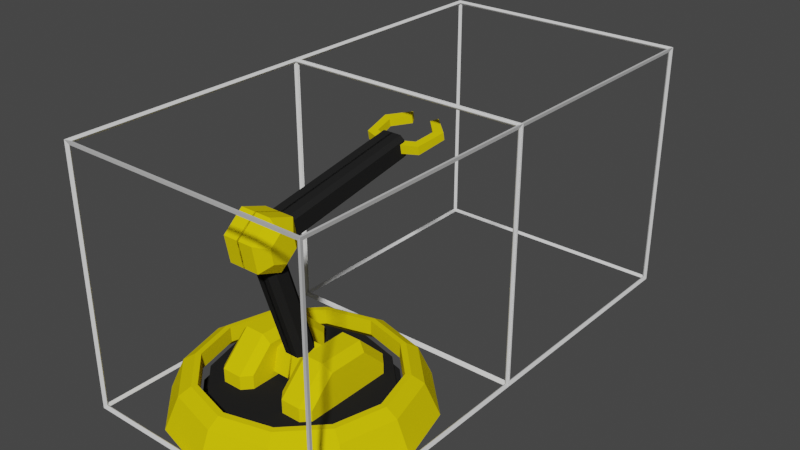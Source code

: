 # Source: Inserter.blend  (saved by Blender 3.2.14; exported with 4.5.12 LTS)
import bpy
from mathutils import Matrix  # noqa: F401  (used for matrix-valued properties, if any)

bpy.ops.wm.read_factory_settings(use_empty=True)
scene = bpy.context.scene
scene.name = 'Scene.001'

# ---- collections
col_collection_001 = bpy.data.collections.new('Collection.001'); scene.collection.children.link(col_collection_001)
col_other_001 = bpy.data.collections.new('Other.001'); scene.collection.children.link(col_other_001)

# ---- materials (node trees are filled in below, after node groups)
mat_primary = bpy.data.materials.new('Primary')
mat_primary.use_transparent_shadow = False
mat_primary.diffuse_color = (0.8, 0.6402, 0.003172, 1.0)
mat_secondary = bpy.data.materials.new('Secondary')
mat_secondary.use_transparent_shadow = False
mat_secondary.diffuse_color = (0.01739, 0.01739, 0.01739, 1.0)

# ---- material node trees

# ---- world
world_world_001 = bpy.data.worlds.new('World.001'); scene.world = world_world_001
world_world_001.use_nodes = True; world_world_001.node_tree.nodes.clear()
_N = world_world_001.node_tree.nodes; _L = world_world_001.node_tree.links
n0 = _N.new('ShaderNodeOutputWorld'); n0.name = 'World Output'; n0.location = (300, 300)
n1 = _N.new('ShaderNodeBackground'); n1.name = 'Background'; n1.location = (10, 300)
n1.inputs[0].default_value = (0.05088, 0.05088, 0.05088, 1.0)
_L.new(n1.outputs[0], n0.inputs[0])
n0.is_active_output = True
world_world_001.color = (0.05088, 0.05088, 0.05088)
world_world_001.use_sun_shadow = False
world_world_001.sun_shadow_jitter_overblur = 0.0

# ---- meshes
me_insertermesh = bpy.data.meshes.new('InserterMesh')
me_insertermesh.from_pydata([(-0.08368, 0.08205, 0.08839), (-0.08368, -0.001981, 0.06267), (-0.08368, -0.06626, 0.1226), (-0.08368, -0.04652, 0.2082), (-0.08368, 0.03751, 0.2339), (-0.08368, 0.1018, 0.174), (-0.04817, 0.08205, 0.08839), (-0.04817, -0.001981, 0.06267), (-0.04817, -0.06626, 0.1226), (-0.04817, 0.1018, 0.174), (0.004196, 0.08205, 0.08839), (0.004196, -0.001981, 0.06267), (0.004196, -0.06626, 0.1226), (0.004196, -0.04652, 0.2082), (0.004196, 0.04659, 0.2043), (0.004196, 0.1018, 0.174), (0.004196, -0.1911, 0.6806), (0.004196, -0.1071, 0.7063), (0.004196, -0.03744, 0.1786), (-0.04817, -0.04652, 0.2082), (0.004196, 0.03751, 0.2339), (-0.04817, 0.03751, 0.2339), (-0.02748, -0.03744, 0.1786), (-0.04817, -0.01767, 0.1846), (-0.04817, 0.02681, 0.1982), (-0.02748, 0.04659, 0.2043), (-0.04817, -0.1713, 0.6867), (-0.02748, -0.1911, 0.6806), (-0.02748, -0.1071, 0.7063), (-0.04817, -0.1268, 0.7003), (-0.2095, -0.167, -0.01132), (-0.1789, -0.1975, -0.0419), (-0.2095, 0.1899, -0.01132), (-0.1789, 0.2205, -0.0419), (-0.07017, -0.1629, -0.01132), (-0.1008, -0.1975, -0.0419), (-0.07017, 0.1858, -0.01132), (-0.1008, 0.2205, -0.0419), (-0.2095, -0.167, 0.1421), (-0.1789, -0.1975, 0.1548), (-0.2095, -0.06763, 0.2387), (-0.1789, -0.0803, 0.2693), (-0.2095, 0.09058, 0.2387), (-0.1789, 0.1032, 0.2693), (-0.2095, 0.1899, 0.1421), (-0.1789, 0.2205, 0.1548), (-0.07017, 0.0987, 0.2387), (-0.1008, 0.1032, 0.2693), (-0.07017, 0.1857, 0.1548), (-0.1008, 0.2205, 0.1548), (-0.07017, -0.07575, 0.2387), (-0.1008, -0.0803, 0.2693), (-0.07017, -0.1627, 0.1548), (-0.1008, -0.1975, 0.1548), (0.0, 0.3328, 0.1014), (0.0, -0.3328, 0.1014), (-0.1664, -0.2882, 0.1014), (-0.2882, -0.1664, 0.1014), (-0.3328, -7.451e-09, 0.1014), (-0.2882, 0.1664, 0.1014), (-0.1664, 0.2882, 0.1014), (0.0, 0.3628, 0.0399), (0.0, 0.3328, 0.04163), (0.0, -0.3328, 0.04163), (-0.1641, -0.2882, 0.04163), (-0.2859, -0.1664, 0.04163), (-0.3305, -2.049e-08, 0.04163), (-0.2859, 0.1664, 0.04163), (-0.1641, 0.2882, 0.04163), (0.0, -0.3628, 0.0399), (-0.1791, -0.3142, 0.0399), (-0.3119, -0.1814, 0.0399), (-0.3605, -1.676e-08, 0.0399), (-0.3119, 0.1814, 0.0399), (-0.1791, 0.3142, 0.0399), (-0.09759, -0.1933, 0.6575), (-0.06156, -0.2297, 0.6266), (-0.09759, -0.2038, 0.7153), (-0.06156, -0.2488, 0.7314), (-0.09759, -0.159, 0.7533), (-0.06156, -0.1676, 0.8003), (-0.09759, -0.1037, 0.7335), (-0.06156, -0.06727, 0.7644), (-0.09759, -0.09316, 0.6757), (-0.06156, -0.0482, 0.6596), (-0.09759, -0.138, 0.6377), (-0.06156, -0.1294, 0.5907), (-0.04192, 0.6482, 0.8619), (-0.04192, 0.6539, 0.8309), (-0.08586, 0.513, 0.8383), (-0.09823, 0.5909, 0.8522), (-0.08586, 0.519, 0.8053), (-0.09823, 0.5963, 0.822), (-0.1333, 0.6072, 0.8545), (-0.05788, 0.6755, 0.8662), (-0.05788, 0.6809, 0.8364), (-0.1333, 0.6125, 0.8256), (-0.1143, 0.4902, 0.8341), (-0.1143, 0.4962, 0.8012), (-0.01698, 0.4867, 0.8347), (-0.01698, 0.4932, 0.7994), (0.0, 0.4505, 0.8288), (0.0, 0.4571, 0.7922), (0.003893, -0.1059, 0.7501), (0.003893, -0.08939, 0.6594), (0.003893, 0.4884, 0.8582), (0.003893, 0.5048, 0.7676), (0.003893, -0.2297, 0.6266), (0.003893, -0.2488, 0.7314), (0.003893, -0.1676, 0.8003), (0.003893, -0.06727, 0.7644), (0.003893, -0.0482, 0.6596), (0.003893, -0.1294, 0.5907), (-0.03732, -0.1059, 0.7501), (-0.05272, -0.1031, 0.7349), (-0.05272, -0.09215, 0.6746), (-0.03732, -0.08939, 0.6594), (-0.05272, 0.4911, 0.843), (-0.03732, 0.4884, 0.8582), (-0.03732, 0.5048, 0.7676), (-0.05272, 0.5021, 0.7827), (-2.367e-09, 0.4863, -0.005562), (-2.367e-09, -0.4863, -0.005562), (-0.2431, -0.4211, -0.005562), (-0.4211, -0.2431, -0.005562), (-0.4863, -2.794e-08, -0.005562), (-0.4211, 0.2431, -0.005562), (-0.2431, 0.4211, -0.005562), (-2.544e-09, 0.4311, 0.1192), (-2.544e-09, -0.4311, 0.1192), (-0.2156, -0.3733, 0.1192), (-0.3733, -0.2156, 0.1192), (-0.4311, -1.118e-08, 0.1192), (-0.3733, 0.2156, 0.1192), (-0.2156, 0.3733, 0.1192), (0.0, 0.3851, 0.1485), (0.0, -0.3851, 0.1485), (-0.1926, -0.3335, 0.1485), (-0.3335, -0.1926, 0.1485), (-0.3851, -3.725e-09, 0.1485), (-0.3335, 0.1926, 0.1485), (-0.1926, 0.3335, 0.1485), (0.0, 0.3628, 0.1498), (0.0, -0.3628, 0.1498), (-0.1814, -0.3142, 0.1498), (-0.3142, -0.1814, 0.1498), (-0.3628, -3.725e-09, 0.1498), (-0.3142, 0.1814, 0.1498), (-0.1814, 0.3142, 0.1498), (0.0, 0.3628, 0.09002), (0.0, -0.3628, 0.09002), (-0.1791, -0.3142, 0.09002), (-0.3119, -0.1814, 0.09002), (-0.3605, -9.313e-09, 0.09002), (-0.3119, 0.1814, 0.09002), (-0.1791, 0.3142, 0.09002)], [], [(7, 8, 2, 1), (8, 19, 3, 2), (19, 21, 4, 3), (21, 9, 5, 4), (9, 6, 0, 5), (0, 1, 2, 3, 4, 5), (6, 7, 1, 0), (15, 10, 6, 9), (20, 15, 9, 21), (14, 25, 28, 17), (10, 11, 7, 6), (16, 17, 28, 29, 26, 27), (24, 23, 26, 29), (12, 8, 7, 11), (13, 19, 8, 12), (21, 19, 13, 20), (22, 27, 26, 23), (28, 25, 24, 29), (22, 18, 16, 27), (43, 47, 49, 45), (51, 41, 39, 53), (48, 46, 50, 52), (47, 43, 41, 51), (30, 38, 40, 42, 44, 32), (36, 48, 52, 34), (35, 53, 39, 31), (33, 45, 49, 37), (33, 31, 30, 32), (44, 42, 43, 45), (40, 38, 39, 41), (38, 30, 31, 39), (41, 43, 42, 40), (45, 33, 32, 44), (53, 35, 34, 52), (51, 53, 52, 50), (46, 48, 49, 47), (48, 36, 37, 49), (36, 34, 35, 37), (47, 51, 50, 46), (33, 37, 35, 31), (55, 56, 64, 63), (60, 54, 62, 68), (57, 58, 66, 65), (55, 54, 60, 59, 58, 57, 56), (70, 69, 63, 64), (71, 70, 64, 65), (72, 71, 65, 66), (73, 72, 66, 67), (74, 73, 67, 68), (61, 74, 68, 62), (58, 59, 67, 66), (56, 57, 65, 64), (59, 60, 68, 67), (108, 109, 80, 78), (109, 110, 82, 80), (110, 111, 84, 82), (111, 112, 86, 84), (78, 80, 79, 77), (80, 82, 81, 79), (82, 84, 83, 81), (84, 86, 85, 83), (86, 76, 75, 85), (75, 77, 79, 81, 83, 85), (76, 78, 77, 75), (113, 103, 105, 118), (103, 113, 114, 115, 116, 104), (105, 106, 119, 120, 117, 118), (90, 92, 88, 87), (99, 100, 91, 89), (89, 91, 92, 90), (93, 94, 95, 96), (101, 97, 98, 102), (97, 93, 96, 98), (99, 89, 97, 101), (87, 88, 95, 94), (89, 90, 93, 97), (90, 87, 94, 93), (88, 92, 96, 95), (92, 91, 98, 96), (91, 100, 102, 98), (104, 116, 119, 106), (76, 107, 108, 78), (86, 112, 107, 76), (117, 114, 113, 118), (119, 116, 115, 120), (115, 114, 117, 120), (127, 134, 128, 121), (122, 129, 130, 123), (123, 130, 131, 124), (124, 131, 132, 125), (125, 132, 133, 126), (126, 133, 134, 127), (147, 146, 153, 154), (148, 147, 154, 155), (142, 148, 155, 149), (128, 134, 141, 135), (134, 133, 140, 141), (133, 132, 139, 140), (132, 131, 138, 139), (131, 130, 137, 138), (130, 129, 136, 137), (135, 141, 148, 142), (141, 140, 147, 148), (140, 139, 146, 147), (139, 138, 145, 146), (138, 137, 144, 145), (137, 136, 143, 144), (146, 145, 152, 153), (145, 144, 151, 152), (144, 143, 150, 151)])
me_insertermesh.polygons.foreach_set('material_index', [0, 0, 0, 0, 0, 0, 0, 0, 0, 1, 0, 1, 1, 0, 0, 0, 1, 1, 1, 0, 0, 0, 0, 0, 0, 0, 0, 0, 0, 0, 0, 0, 0, 0, 0, 0, 0, 0, 0, 0, 1, 1, 1, 1, 1, 1, 1, 1, 1, 1, 1, 1, 1, 0, 0, 0, 0, 0, 0, 0, 0, 0, 0, 0, 1, 1, 1, 0, 0, 0, 0, 0, 0, 0, 0, 0, 0, 0, 0, 0, 1, 0, 0, 1, 1, 1, 0, 0, 0, 0, 0, 0, 0, 0, 0, 0, 0, 0, 0, 0, 0, 0, 0, 0, 0, 0, 0, 0, 0, 0])
_uv = me_insertermesh.uv_layers.new(name='UVMap')
_uv.uv.foreach_set('vector', [0.8333, 0.6667, 0.6667, 0.6667, 0.6667, 0.5, 0.8333, 0.5, 0.6667, 0.6667, 0.5, 0.6667, 0.5, 0.5, 0.6667, 0.5, 0.5, 0.6667, 0.3333, 0.6667, 0.3333, 0.5, 0.5, 0.5, 0.3333, 0.6667, 0.1667, 0.6667, 0.1667, 0.5, 0.3333, 0.5, 0.1667, 0.6667, 7.451e-08, 0.6667, 7.451e-08, 0.5, 0.1667, 0.5, 0.75, 0.49, 0.9578, 0.37, 0.9578, 0.13, 0.75, 0.01, 0.5422, 0.13, 0.5422, 0.37, 1.0, 0.6667, 0.8333, 0.6667, 0.8333, 0.5, 1.0, 0.5, 0.1667, 0.75, 7.451e-08, 0.75, 7.451e-08, 0.6667, 0.1667, 0.6667, 0.3333, 0.75, 0.1667, 0.75, 0.1667, 0.6667, 0.3333, 0.6667, 0.3333, 0.75, 0.3333, 0.6996, 0.3333, 0.6996, 0.3333, 0.75, 1.0, 0.75, 0.8333, 0.75, 0.8333, 0.6667, 1.0, 0.6667, 0.5, 0.75, 0.3333, 0.75, 0.3333, 0.6996, 0.3726, 0.6667, 0.4608, 0.6667, 0.5, 0.6996, 0.3726, 0.6667, 0.4608, 0.6667, 0.4608, 0.6667, 0.3726, 0.6667, 0.6667, 0.75, 0.6667, 0.6667, 0.8333, 0.6667, 0.8333, 0.75, 0.5, 0.75, 0.5, 0.6667, 0.6667, 0.6667, 0.6667, 0.75, 0.3333, 0.6667, 0.5, 0.6667, 0.5, 0.75, 0.3333, 0.75, 0.5, 0.6996, 0.5, 0.6996, 0.4608, 0.6667, 0.4608, 0.6667, 0.3333, 0.6996, 0.3333, 0.6996, 0.3726, 0.6667, 0.3726, 0.6667, 0.5, 0.6996, 0.5, 0.75, 0.5, 0.75, 0.5, 0.6996, 0.625, 0.2683, 0.625, 0.315, 0.5416, 0.315, 0.5416, 0.2683, 0.625, 0.935, 0.625, 0.9817, 0.5416, 0.9817, 0.5416, 0.935, 0.0, 0.0, 0.0, 0.0, 0.0, 0.0, 0.0, 0.0, 0.81, 0.5834, 0.8567, 0.5834, 0.8567, 0.6666, 0.81, 0.6666, 0.4002, 0.01829, 0.5276, 0.01829, 0.6043, 0.091, 0.6043, 0.159, 0.5276, 0.2317, 0.4002, 0.2317, 0.0, 0.0, 0.0, 0.0, 0.0, 0.0, 0.0, 0.0, 0.375, 0.935, 0.5416, 0.935, 0.5416, 0.9817, 0.375, 0.9817, 0.375, 0.2683, 0.5416, 0.2683, 0.5416, 0.315, 0.375, 0.315, 0.375, 0.25, 0.375, 0.0, 0.4002, 0.01829, 0.4002, 0.2317, 0.5276, 0.2317, 0.6043, 0.159, 0.625, 0.1666, 0.5416, 0.25, 0.6043, 0.091, 0.5276, 0.01829, 0.5416, 0.0, 0.625, 0.08342, 0.5276, 0.01829, 0.4002, 0.01829, 0.375, 0.0, 0.5416, 0.0, 0.8567, 0.6666, 0.8567, 0.5834, 0.875, 0.591, 0.875, 0.659, 0.5416, 0.2683, 0.375, 0.2683, 0.4002, 0.2317, 0.5276, 0.2317, 0.5416, 0.935, 0.375, 0.935, 0.4009, 0.9167, 0.5416, 0.9167, 0.625, 0.935, 0.5416, 0.935, 0.552, 0.9167, 0.6172, 0.9167, 0.6172, 0.3333, 0.552, 0.3333, 0.5416, 0.315, 0.625, 0.315, 0.5416, 0.3333, 0.4009, 0.3333, 0.375, 0.315, 0.5416, 0.315, 0.2083, 0.5207, 0.2083, 0.7293, 0.19, 0.75, 0.19, 0.5, 0.81, 0.5834, 0.81, 0.6666, 0.7917, 0.6639, 0.7917, 0.5861, 0.1433, 0.5, 0.19, 0.5, 0.19, 0.75, 0.1433, 0.75, 0.25, 0.02895, 0.1395, 0.05857, 0.1395, 0.05857, 0.25, 0.02895, 0.1395, 0.4414, 0.25, 0.471, 0.25, 0.471, 0.1395, 0.4414, 0.05857, 0.1395, 0.02895, 0.25, 0.02895, 0.25, 0.05857, 0.1395, 0.25, 0.02895, 0.25, 0.471, 0.1395, 0.4414, 0.05857, 0.3605, 0.02895, 0.25, 0.05857, 0.1395, 0.1395, 0.05857, 0.1395, 0.05857, 0.25, 0.02895, 0.25, 0.02895, 0.1395, 0.05857, 0.05857, 0.1395, 0.1395, 0.05857, 0.1395, 0.05857, 0.05857, 0.1395, 0.02895, 0.25, 0.05857, 0.1395, 0.05857, 0.1395, 0.02895, 0.25, 0.05857, 0.3605, 0.02895, 0.25, 0.02895, 0.25, 0.05857, 0.3605, 0.1395, 0.4414, 0.05857, 0.3605, 0.05857, 0.3605, 0.1395, 0.4414, 0.25, 0.471, 0.1395, 0.4414, 0.1395, 0.4414, 0.25, 0.471, 0.02895, 0.25, 0.05857, 0.3605, 0.05857, 0.3605, 0.02895, 0.25, 0.1395, 0.05857, 0.05857, 0.1395, 0.05857, 0.1395, 0.1395, 0.05857, 0.05857, 0.3605, 0.1395, 0.4414, 0.1395, 0.4414, 0.05857, 0.3605, 0.8333, 0.75, 0.6667, 0.75, 0.6667, 0.5628, 0.8333, 0.5628, 0.6667, 0.75, 0.5, 0.75, 0.5, 0.5628, 0.6667, 0.5628, 0.5, 0.75, 0.3333, 0.75, 0.3333, 0.5628, 0.5, 0.5628, 0.3333, 0.75, 0.1667, 0.75, 0.1667, 0.5628, 0.3333, 0.5628, 0.8333, 0.5628, 0.6667, 0.5628, 0.6756, 0.5, 0.8244, 0.5, 0.6667, 0.5628, 0.5, 0.5628, 0.5089, 0.5, 0.6578, 0.5, 0.5, 0.5628, 0.3333, 0.5628, 0.3422, 0.5, 0.4911, 0.5, 0.3333, 0.5628, 0.1667, 0.5628, 0.1756, 0.5, 0.3244, 0.5, 0.1667, 0.5628, 7.451e-08, 0.5628, 0.00889, 0.5, 0.1578, 0.5, 0.75, 0.4388, 0.9135, 0.3444, 0.9135, 0.1556, 0.75, 0.0612, 0.5865, 0.1556, 0.5865, 0.3444, 1.0, 0.5628, 0.8333, 0.5628, 0.8422, 0.5, 0.9911, 0.5, 0.5, 0.6137, 0.5, 0.75, 0.5, 0.75, 0.5, 0.6137, 0.5, 0.75, 0.5, 0.6137, 0.4721, 0.5628, 0.3612, 0.5628, 0.3333, 0.6137, 0.3333, 0.75, 0.5, 0.75, 0.3333, 0.75, 0.3333, 0.6137, 0.3612, 0.5628, 0.4721, 0.5628, 0.5, 0.6137, 0.5, 0.6252, 0.3333, 0.6252, 0.3333, 0.5628, 0.5, 0.5628, 0.5, 0.75, 0.3333, 0.75, 0.3333, 0.6876, 0.5, 0.6876, 0.5, 0.6876, 0.3333, 0.6876, 0.3333, 0.6252, 0.5, 0.6252, 0.5, 0.6252, 0.5, 0.5628, 0.3333, 0.5628, 0.3333, 0.6252, 0.5, 0.7528, 0.5, 0.6876, 0.3333, 0.6876, 0.3333, 0.75, 0.5, 0.6876, 0.5, 0.6252, 0.3333, 0.6252, 0.3333, 0.6876, 0.5, 0.75, 0.5, 0.6876, 0.5, 0.6876, 0.5, 0.7528, 0.5, 0.5628, 0.3333, 0.5628, 0.3333, 0.5628, 0.5, 0.5628, 0.5, 0.6876, 0.5, 0.6252, 0.5, 0.6252, 0.5, 0.6876, 0.5, 0.6252, 0.5, 0.5628, 0.5, 0.5628, 0.5, 0.6252, 0.3333, 0.5628, 0.3333, 0.6252, 0.3333, 0.6252, 0.3333, 0.5628, 0.3333, 0.6252, 0.3333, 0.6876, 0.3333, 0.6876, 0.3333, 0.6252, 0.3333, 0.6876, 0.3333, 0.75, 0.3333, 0.75, 0.3333, 0.6876, 0.3333, 0.75, 0.3333, 0.6137, 0.3333, 0.6137, 0.3333, 0.75, 1.0, 0.5628, 1.0, 0.75, 0.8333, 0.75, 0.8333, 0.5628, 0.1667, 0.5628, 0.1667, 0.75, 7.451e-08, 0.75, 7.451e-08, 0.5628, 0.4721, 0.5628, 0.4721, 0.5628, 0.5, 0.6137, 0.5, 0.6137, 0.3333, 0.6137, 0.3333, 0.6137, 0.3612, 0.5628, 0.3612, 0.5628, 0.3612, 0.5628, 0.4721, 0.5628, 0.4721, 0.5628, 0.3612, 0.5628, 0.08333, 0.5, 0.08333, 0.9048, 7.451e-08, 0.9048, 7.451e-08, 0.5, 0.5, 0.5, 0.5, 0.9048, 0.4167, 0.9048, 0.4167, 0.5, 0.4167, 0.5, 0.4167, 0.9048, 0.3333, 0.9048, 0.3333, 0.5, 0.3333, 0.5, 0.3333, 0.9048, 0.25, 0.9048, 0.25, 0.5, 0.25, 0.5, 0.25, 0.9048, 0.1667, 0.9048, 0.1667, 0.5, 0.1667, 0.5, 0.1667, 0.9048, 0.08333, 0.9048, 0.08333, 0.5, 0.05857, 0.3605, 0.02895, 0.25, 0.02895, 0.25, 0.05857, 0.3605, 0.1395, 0.4414, 0.05857, 0.3605, 0.05857, 0.3605, 0.1395, 0.4414, 0.25, 0.471, 0.1395, 0.4414, 0.1395, 0.4414, 0.25, 0.471, 0.25, 0.49, 0.13, 0.4578, 0.1395, 0.4414, 0.25, 0.471, 0.13, 0.4578, 0.04215, 0.37, 0.05857, 0.3605, 0.1395, 0.4414, 0.04215, 0.37, 0.01, 0.25, 0.02895, 0.25, 0.05857, 0.3605, 0.01, 0.25, 0.04215, 0.13, 0.05857, 0.1395, 0.02895, 0.25, 0.04215, 0.13, 0.13, 0.04215, 0.1395, 0.05857, 0.05857, 0.1395, 0.13, 0.04215, 0.25, 0.01, 0.25, 0.02895, 0.1395, 0.05857, 0.25, 0.471, 0.1395, 0.4414, 0.1395, 0.4414, 0.25, 0.471, 0.1395, 0.4414, 0.05857, 0.3605, 0.05857, 0.3605, 0.1395, 0.4414, 0.05857, 0.3605, 0.02895, 0.25, 0.02895, 0.25, 0.05857, 0.3605, 0.02895, 0.25, 0.05857, 0.1395, 0.05857, 0.1395, 0.02895, 0.25, 0.05857, 0.1395, 0.1395, 0.05857, 0.1395, 0.05857, 0.05857, 0.1395, 0.1395, 0.05857, 0.25, 0.02895, 0.25, 0.02895, 0.1395, 0.05857, 0.02895, 0.25, 0.05857, 0.1395, 0.05857, 0.1395, 0.02895, 0.25, 0.05857, 0.1395, 0.1395, 0.05857, 0.1395, 0.05857, 0.05857, 0.1395, 0.1395, 0.05857, 0.25, 0.02895, 0.25, 0.02895, 0.1395, 0.05857])
_ca = me_insertermesh.color_attributes.new('Attribute', 'BYTE_COLOR', 'CORNER')
_ca.data.foreach_set('color', [1.0, 1.0, 1.0, 1.0, 1.0, 1.0, 1.0, 1.0, 1.0, 1.0, 1.0, 1.0, 1.0, 1.0, 1.0, 1.0, 1.0, 1.0, 1.0, 1.0, 1.0, 1.0, 1.0, 1.0, 1.0, 1.0, 1.0, 1.0, 1.0, 1.0, 1.0, 1.0, 1.0, 1.0, 1.0, 1.0, 1.0, 1.0, 1.0, 1.0, 1.0, 1.0, 1.0, 1.0, 1.0, 1.0, 1.0, 1.0, 1.0, 1.0, 1.0, 1.0, 1.0, 1.0, 1.0, 1.0, 1.0, 1.0, 1.0, 1.0, 1.0, 1.0, 1.0, 1.0, 1.0, 1.0, 1.0, 1.0, 1.0, 1.0, 1.0, 1.0, 1.0, 1.0, 1.0, 1.0, 1.0, 1.0, 1.0, 1.0, 1.0, 1.0, 1.0, 1.0, 1.0, 1.0, 1.0, 1.0, 1.0, 1.0, 1.0, 1.0, 1.0, 1.0, 1.0, 1.0, 1.0, 1.0, 1.0, 1.0, 1.0, 1.0, 1.0, 1.0, 1.0, 1.0, 1.0, 1.0, 1.0, 1.0, 1.0, 1.0, 1.0, 1.0, 1.0, 1.0, 1.0, 1.0, 1.0, 1.0, 1.0, 1.0, 1.0, 1.0, 1.0, 1.0, 1.0, 1.0, 1.0, 1.0, 1.0, 1.0, 1.0, 1.0, 1.0, 1.0, 1.0, 1.0, 1.0, 1.0, 1.0, 1.0, 1.0, 1.0, 1.0, 1.0, 1.0, 1.0, 1.0, 1.0, 1.0, 1.0, 1.0, 1.0, 1.0, 1.0, 1.0, 1.0, 1.0, 1.0, 1.0, 1.0, 1.0, 1.0, 1.0, 1.0, 1.0, 1.0, 1.0, 1.0, 1.0, 1.0, 1.0, 1.0, 1.0, 1.0, 1.0, 1.0, 1.0, 1.0, 1.0, 1.0, 1.0, 1.0, 1.0, 1.0, 1.0, 1.0, 1.0, 1.0, 1.0, 1.0, 1.0, 1.0, 1.0, 1.0, 1.0, 1.0, 1.0, 1.0, 1.0, 1.0, 1.0, 1.0, 1.0, 1.0, 1.0, 1.0, 1.0, 1.0, 1.0, 1.0, 1.0, 1.0, 1.0, 1.0, 1.0, 1.0, 1.0, 1.0, 1.0, 1.0, 1.0, 1.0, 1.0, 1.0, 1.0, 1.0, 1.0, 1.0, 1.0, 1.0, 1.0, 1.0, 1.0, 1.0, 1.0, 1.0, 1.0, 1.0, 1.0, 1.0, 1.0, 1.0, 1.0, 1.0, 1.0, 1.0, 1.0, 1.0, 1.0, 1.0, 1.0, 1.0, 1.0, 1.0, 1.0, 1.0, 1.0, 1.0, 1.0, 1.0, 1.0, 1.0, 1.0, 1.0, 1.0, 1.0, 1.0, 1.0, 1.0, 1.0, 1.0, 1.0, 1.0, 1.0, 1.0, 1.0, 1.0, 1.0, 1.0, 1.0, 1.0, 1.0, 1.0, 1.0, 1.0, 1.0, 1.0, 1.0, 1.0, 1.0, 1.0, 1.0, 1.0, 1.0, 1.0, 1.0, 1.0, 1.0, 1.0, 1.0, 1.0, 1.0, 1.0, 1.0, 1.0, 1.0, 1.0, 1.0, 1.0, 1.0, 1.0, 1.0, 1.0, 1.0, 1.0, 1.0, 1.0, 1.0, 1.0, 1.0, 1.0, 1.0, 1.0, 1.0, 1.0, 1.0, 1.0, 1.0, 1.0, 1.0, 1.0, 1.0, 1.0, 1.0, 1.0, 1.0, 1.0, 1.0, 1.0, 1.0, 1.0, 1.0, 1.0, 1.0, 1.0, 1.0, 1.0, 1.0, 1.0, 1.0, 1.0, 1.0, 1.0, 1.0, 1.0, 1.0, 1.0, 1.0, 1.0, 1.0, 1.0, 1.0, 1.0, 1.0, 1.0, 1.0, 1.0, 1.0, 1.0, 1.0, 1.0, 1.0, 1.0, 1.0, 1.0, 1.0, 1.0, 1.0, 1.0, 1.0, 1.0, 1.0, 1.0, 1.0, 1.0, 1.0, 1.0, 1.0, 1.0, 1.0, 1.0, 1.0, 1.0, 1.0, 1.0, 1.0, 1.0, 1.0, 1.0, 1.0, 1.0, 1.0, 1.0, 1.0, 1.0, 1.0, 1.0, 1.0, 1.0, 1.0, 1.0, 1.0, 1.0, 1.0, 1.0, 1.0, 1.0, 1.0, 1.0, 1.0, 1.0, 1.0, 1.0, 1.0, 1.0, 1.0, 1.0, 1.0, 1.0, 1.0, 1.0, 1.0, 1.0, 1.0, 1.0, 1.0, 1.0, 1.0, 1.0, 1.0, 1.0, 1.0, 1.0, 1.0, 1.0, 1.0, 1.0, 1.0, 1.0, 1.0, 1.0, 1.0, 1.0, 1.0, 1.0, 1.0, 1.0, 1.0, 1.0, 1.0, 1.0, 1.0, 1.0, 1.0, 1.0, 1.0, 1.0, 1.0, 1.0, 1.0, 1.0, 1.0, 1.0, 1.0, 1.0, 1.0, 1.0, 1.0, 1.0, 1.0, 1.0, 1.0, 1.0, 1.0, 1.0, 1.0, 1.0, 1.0, 1.0, 1.0, 1.0, 1.0, 1.0, 1.0, 1.0, 1.0, 1.0, 1.0, 1.0, 1.0, 1.0, 1.0, 1.0, 1.0, 1.0, 1.0, 1.0, 1.0, 1.0, 1.0, 1.0, 1.0, 1.0, 1.0, 1.0, 1.0, 1.0, 1.0, 1.0, 1.0, 1.0, 1.0, 1.0, 1.0, 1.0, 1.0, 1.0, 1.0, 1.0, 1.0, 1.0, 1.0, 1.0, 1.0, 1.0, 1.0, 1.0, 1.0, 1.0, 1.0, 1.0, 1.0, 1.0, 1.0, 1.0, 1.0, 1.0, 1.0, 1.0, 1.0, 1.0, 1.0, 1.0, 1.0, 1.0, 1.0, 1.0, 1.0, 1.0, 1.0, 1.0, 1.0, 1.0, 1.0, 1.0, 1.0, 1.0, 1.0, 1.0, 1.0, 1.0, 1.0, 1.0, 1.0, 1.0, 1.0, 1.0, 1.0, 1.0, 1.0, 1.0, 1.0, 1.0, 1.0, 1.0, 1.0, 1.0, 1.0, 1.0, 1.0, 1.0, 1.0, 1.0, 1.0, 1.0, 1.0, 1.0, 1.0, 1.0, 1.0, 1.0, 1.0, 1.0, 1.0, 1.0, 1.0, 1.0, 1.0, 1.0, 1.0, 1.0, 1.0, 1.0, 1.0, 1.0, 1.0, 1.0, 1.0, 1.0, 1.0, 1.0, 1.0, 1.0, 1.0, 1.0, 1.0, 1.0, 1.0, 1.0, 1.0, 1.0, 1.0, 1.0, 1.0, 1.0, 1.0, 1.0, 1.0, 1.0, 1.0, 1.0, 1.0, 1.0, 1.0, 1.0, 1.0, 1.0, 1.0, 1.0, 1.0, 1.0, 1.0, 1.0, 1.0, 1.0, 1.0, 1.0, 1.0, 1.0, 1.0, 1.0, 1.0, 1.0, 1.0, 1.0, 1.0, 1.0, 1.0, 1.0, 1.0, 1.0, 1.0, 1.0, 1.0, 1.0, 1.0, 1.0, 1.0, 1.0, 1.0, 1.0, 1.0, 1.0, 1.0, 1.0, 1.0, 1.0, 1.0, 1.0, 1.0, 1.0, 1.0, 1.0, 1.0, 1.0, 1.0, 1.0, 1.0, 1.0, 1.0, 1.0, 1.0, 1.0, 1.0, 1.0, 1.0, 1.0, 1.0, 1.0, 1.0, 1.0, 1.0, 1.0, 1.0, 1.0, 1.0, 1.0, 1.0, 1.0, 1.0, 1.0, 1.0, 1.0, 1.0, 1.0, 1.0, 1.0, 1.0, 1.0, 1.0, 1.0, 1.0, 1.0, 1.0, 1.0, 1.0, 1.0, 1.0, 1.0, 1.0, 1.0, 1.0, 1.0, 1.0, 1.0, 1.0, 1.0, 1.0, 1.0, 1.0, 1.0, 1.0, 1.0, 1.0, 1.0, 1.0, 1.0, 1.0, 1.0, 1.0, 1.0, 1.0, 1.0, 1.0, 1.0, 1.0, 1.0, 1.0, 1.0, 1.0, 1.0, 1.0, 1.0, 1.0, 1.0, 1.0, 1.0, 1.0, 1.0, 1.0, 1.0, 1.0, 1.0, 1.0, 1.0, 1.0, 1.0, 1.0, 1.0, 1.0, 1.0, 1.0, 1.0, 1.0, 1.0, 1.0, 1.0, 1.0, 1.0, 1.0, 1.0, 1.0, 1.0, 1.0, 1.0, 1.0, 1.0, 1.0, 1.0, 1.0, 1.0, 1.0, 1.0, 1.0, 1.0, 1.0, 1.0, 1.0, 1.0, 1.0, 1.0, 1.0, 1.0, 1.0, 1.0, 1.0, 1.0, 1.0, 1.0, 1.0, 1.0, 1.0, 1.0, 1.0, 1.0, 1.0, 1.0, 1.0, 1.0, 1.0, 1.0, 1.0, 1.0, 1.0, 1.0, 1.0, 1.0, 1.0, 1.0, 1.0, 1.0, 1.0, 1.0, 1.0, 1.0, 1.0, 1.0, 1.0, 1.0, 1.0, 1.0, 1.0, 1.0, 1.0, 1.0, 1.0, 1.0, 1.0, 1.0, 1.0, 1.0, 1.0, 1.0, 1.0, 1.0, 1.0, 1.0, 1.0, 1.0, 1.0, 1.0, 1.0, 1.0, 1.0, 1.0, 1.0, 1.0, 1.0, 1.0, 1.0, 1.0, 1.0, 1.0, 1.0, 1.0, 1.0, 1.0, 1.0, 1.0, 1.0, 1.0, 1.0, 1.0, 1.0, 1.0, 1.0, 1.0, 1.0, 1.0, 1.0, 1.0, 1.0, 1.0, 1.0, 1.0, 1.0, 1.0, 1.0, 1.0, 1.0, 1.0, 1.0, 1.0, 1.0, 1.0, 1.0, 1.0, 1.0, 1.0, 1.0, 1.0, 1.0, 1.0, 1.0, 1.0, 1.0, 1.0, 1.0, 1.0, 1.0, 1.0, 1.0, 1.0, 1.0, 1.0, 1.0, 1.0, 1.0, 1.0, 1.0, 1.0, 1.0, 1.0, 1.0, 1.0, 1.0, 1.0, 1.0, 1.0, 1.0, 1.0, 1.0, 1.0, 1.0, 1.0, 1.0, 1.0, 1.0, 1.0, 1.0, 1.0, 1.0, 1.0, 1.0, 1.0, 1.0, 1.0, 1.0, 1.0, 1.0, 1.0, 1.0, 1.0, 1.0, 1.0, 1.0, 1.0, 1.0, 1.0, 1.0, 1.0, 1.0, 1.0, 1.0, 1.0, 1.0, 1.0, 1.0, 1.0, 1.0, 1.0, 1.0, 1.0, 1.0, 1.0, 1.0, 1.0, 1.0, 1.0, 1.0, 1.0, 1.0, 1.0, 1.0, 1.0, 1.0, 1.0, 1.0, 1.0, 1.0, 1.0, 1.0, 1.0, 1.0, 1.0, 1.0, 1.0, 1.0, 1.0, 1.0, 1.0, 1.0, 1.0, 1.0, 1.0, 1.0, 1.0, 1.0, 1.0, 1.0, 1.0, 1.0, 1.0, 1.0, 1.0, 1.0, 1.0, 1.0, 1.0, 1.0, 1.0, 1.0, 1.0, 1.0, 1.0, 1.0, 1.0, 1.0, 1.0, 1.0, 1.0, 1.0, 1.0, 1.0, 1.0, 1.0, 1.0, 1.0, 1.0, 1.0, 1.0, 1.0, 1.0, 1.0, 1.0, 1.0, 1.0, 1.0, 1.0, 1.0, 1.0, 1.0, 1.0, 1.0, 1.0, 1.0, 1.0, 1.0, 1.0, 1.0, 1.0, 1.0, 1.0, 1.0, 1.0, 1.0, 1.0, 1.0, 1.0, 1.0, 1.0, 1.0, 1.0, 1.0, 1.0, 1.0, 1.0, 1.0, 1.0, 1.0, 1.0, 1.0, 1.0, 1.0, 1.0, 1.0, 1.0, 1.0, 1.0, 1.0, 1.0, 1.0, 1.0, 1.0, 1.0, 1.0, 1.0, 1.0, 1.0, 1.0, 1.0, 1.0, 1.0, 1.0, 1.0, 1.0, 1.0, 1.0, 1.0, 1.0, 1.0, 1.0, 1.0, 1.0, 1.0, 1.0, 1.0, 1.0, 1.0, 1.0, 1.0, 1.0, 1.0, 1.0, 1.0, 1.0, 1.0, 1.0, 1.0, 1.0, 1.0, 1.0, 1.0, 1.0, 1.0, 1.0, 1.0, 1.0, 1.0, 1.0, 1.0, 1.0, 1.0, 1.0, 1.0, 1.0, 1.0, 1.0, 1.0, 1.0, 1.0, 1.0, 1.0, 1.0, 1.0, 1.0, 1.0, 1.0, 1.0, 1.0, 1.0, 1.0, 1.0, 1.0, 1.0, 1.0, 1.0, 1.0, 1.0, 1.0, 1.0, 1.0, 1.0, 1.0, 1.0, 1.0, 1.0, 1.0, 1.0, 1.0, 1.0, 1.0, 1.0, 1.0, 1.0, 1.0, 1.0, 1.0, 1.0, 1.0, 1.0, 1.0, 1.0, 1.0, 1.0, 1.0, 1.0, 1.0, 1.0, 1.0, 1.0, 1.0, 1.0, 1.0, 1.0, 1.0, 1.0, 1.0, 1.0, 1.0, 1.0, 1.0, 1.0, 1.0, 1.0, 1.0, 1.0, 1.0, 1.0, 1.0, 1.0, 1.0, 1.0, 1.0, 1.0, 1.0, 1.0, 1.0, 1.0, 1.0, 1.0, 1.0, 1.0, 1.0, 1.0, 1.0, 1.0, 1.0, 1.0, 1.0, 1.0, 1.0, 1.0, 1.0, 1.0, 1.0, 1.0, 1.0, 1.0, 1.0, 1.0, 1.0, 1.0, 1.0, 1.0, 1.0, 1.0, 1.0, 1.0, 1.0, 1.0, 1.0, 1.0, 1.0, 1.0, 1.0, 1.0, 1.0, 1.0, 1.0, 1.0, 1.0, 1.0, 1.0, 1.0, 1.0, 1.0, 1.0, 1.0, 1.0, 1.0, 1.0, 1.0, 1.0, 1.0, 1.0, 1.0, 1.0, 1.0, 1.0, 1.0, 1.0, 1.0, 1.0, 1.0, 1.0, 1.0, 1.0, 1.0, 1.0, 1.0, 1.0, 1.0, 1.0, 1.0, 1.0, 1.0, 1.0, 1.0, 1.0, 1.0, 1.0, 1.0, 1.0, 1.0, 1.0, 1.0, 1.0, 1.0, 1.0, 1.0, 1.0, 1.0, 1.0, 1.0, 1.0, 1.0, 1.0, 1.0, 1.0, 1.0, 1.0, 1.0, 1.0, 1.0, 1.0, 1.0, 1.0, 1.0, 1.0, 1.0, 1.0, 1.0, 1.0, 1.0, 1.0, 1.0, 1.0, 1.0, 1.0, 1.0, 1.0, 1.0, 1.0, 1.0, 1.0, 1.0, 1.0, 1.0, 1.0, 1.0, 1.0, 1.0, 1.0, 1.0, 1.0, 1.0, 1.0, 1.0, 1.0, 1.0, 1.0, 1.0, 1.0, 1.0, 1.0, 1.0, 1.0, 1.0, 1.0, 1.0, 1.0, 1.0, 1.0, 1.0, 1.0, 1.0, 1.0, 1.0, 1.0, 1.0, 1.0, 1.0, 1.0, 1.0, 1.0, 1.0, 1.0, 1.0, 1.0, 1.0, 1.0, 1.0, 1.0, 1.0, 1.0, 1.0, 1.0, 1.0, 1.0, 1.0, 1.0, 1.0, 1.0, 1.0, 1.0, 1.0, 1.0, 1.0, 1.0, 1.0, 1.0, 1.0, 1.0, 1.0, 1.0, 1.0, 1.0, 1.0, 1.0, 1.0, 1.0, 1.0, 1.0, 1.0, 1.0, 1.0, 1.0, 1.0, 1.0, 1.0, 1.0, 1.0, 1.0, 1.0, 1.0, 1.0, 1.0, 1.0, 1.0, 1.0, 1.0, 1.0, 1.0, 1.0, 1.0, 1.0, 1.0, 1.0, 1.0, 1.0, 1.0, 1.0, 1.0, 1.0, 1.0, 1.0, 1.0, 1.0, 1.0, 1.0, 1.0, 1.0, 1.0, 1.0, 1.0, 1.0, 1.0, 1.0, 1.0, 1.0, 1.0, 1.0, 1.0, 1.0, 1.0, 1.0, 1.0, 1.0, 1.0, 1.0, 1.0, 1.0, 1.0, 1.0, 1.0, 1.0, 1.0, 1.0, 1.0, 1.0, 1.0, 1.0, 1.0, 1.0, 1.0, 1.0, 1.0, 1.0, 1.0, 1.0, 1.0, 1.0, 1.0, 1.0, 1.0, 1.0, 1.0, 1.0, 1.0, 1.0, 1.0, 1.0, 1.0, 1.0, 1.0, 1.0, 1.0, 1.0, 1.0, 1.0, 1.0, 1.0, 1.0, 1.0, 1.0, 1.0, 1.0, 1.0, 1.0, 1.0, 1.0, 1.0, 1.0, 1.0, 1.0, 1.0, 1.0, 1.0, 1.0, 1.0, 1.0, 1.0, 1.0, 1.0, 1.0, 1.0, 1.0, 1.0, 1.0, 1.0, 1.0, 1.0, 1.0, 1.0, 1.0, 1.0, 1.0, 1.0, 1.0, 1.0, 1.0, 1.0, 1.0, 1.0, 1.0, 1.0, 1.0, 1.0, 1.0, 1.0, 1.0, 1.0, 1.0, 1.0, 1.0, 1.0, 1.0, 1.0, 1.0, 1.0, 1.0, 1.0, 1.0, 1.0, 1.0, 1.0, 1.0, 1.0, 1.0, 1.0, 1.0, 1.0, 1.0, 1.0, 1.0, 1.0, 1.0, 1.0, 1.0, 1.0, 1.0, 1.0, 1.0, 1.0, 1.0, 1.0, 1.0, 1.0, 1.0, 1.0, 1.0, 1.0, 1.0, 1.0, 1.0, 1.0, 1.0, 1.0, 1.0, 1.0, 1.0, 1.0, 1.0, 1.0, 1.0, 1.0, 1.0, 1.0, 1.0, 1.0, 1.0, 1.0, 1.0, 1.0, 1.0, 1.0, 1.0, 1.0, 1.0, 1.0, 1.0, 1.0, 1.0, 1.0, 1.0, 1.0, 1.0, 1.0, 1.0, 1.0, 1.0, 1.0, 1.0, 1.0, 1.0, 1.0, 1.0, 1.0, 1.0, 1.0, 1.0, 1.0, 1.0, 1.0, 1.0, 1.0, 1.0, 1.0, 1.0, 1.0, 1.0, 1.0, 1.0, 1.0, 1.0, 1.0, 1.0, 1.0, 1.0, 1.0, 1.0, 1.0, 1.0, 1.0, 1.0, 1.0, 1.0, 1.0, 1.0, 1.0, 1.0, 1.0, 1.0, 1.0, 1.0, 1.0, 1.0, 1.0, 1.0, 1.0, 1.0, 1.0, 1.0, 1.0, 1.0, 1.0, 1.0, 1.0, 1.0, 1.0, 1.0, 1.0, 1.0, 1.0, 1.0, 1.0, 1.0, 1.0, 1.0, 1.0, 1.0, 1.0, 1.0, 1.0, 1.0, 1.0, 1.0, 1.0, 1.0, 1.0, 1.0, 1.0, 1.0, 1.0, 1.0, 1.0, 1.0, 1.0, 1.0, 1.0, 1.0, 1.0, 1.0, 1.0, 1.0, 1.0, 1.0, 1.0, 1.0, 1.0, 1.0, 1.0, 1.0, 1.0, 1.0, 1.0, 1.0, 1.0, 1.0, 1.0, 1.0, 1.0, 1.0, 1.0, 1.0, 1.0, 1.0, 1.0, 1.0, 1.0, 1.0, 1.0, 1.0, 1.0, 1.0, 1.0, 1.0])
me_insertermesh.materials.append(mat_primary)
me_insertermesh.materials.append(mat_secondary)
me_insertermesh.update()
me_cube_004 = bpy.data.meshes.new('Cube.004')
me_cube_004.from_pydata([(-0.5, -0.5, 0.0), (-0.5, -0.5, 1.0), (-0.5, 0.5, 0.0), (-0.5, 0.5, 1.0), (0.5, -0.5, 0.0), (0.5, -0.5, 1.0), (0.5, 0.5, 0.0), (0.5, 0.5, 1.0)], [], [(0, 1, 3, 2), (2, 3, 7, 6), (6, 7, 5, 4), (4, 5, 1, 0), (2, 6, 4, 0), (7, 3, 1, 5)])
_uv = me_cube_004.uv_layers.new(name='UVMap')
_uv.uv.foreach_set('vector', [0.375, 0.0, 0.625, 0.0, 0.625, 0.25, 0.375, 0.25, 0.375, 0.25, 0.625, 0.25, 0.625, 0.5, 0.375, 0.5, 0.375, 0.5, 0.625, 0.5, 0.625, 0.75, 0.375, 0.75, 0.375, 0.75, 0.625, 0.75, 0.625, 1.0, 0.375, 1.0, 0.125, 0.5, 0.375, 0.5, 0.375, 0.75, 0.125, 0.75, 0.625, 0.5, 0.875, 0.5, 0.875, 0.75, 0.625, 0.75])
me_cube_004.update()
me_cube_005 = bpy.data.meshes.new('Cube.005')
me_cube_005.from_pydata([(-0.5, -0.5, 0.0), (-0.5, -0.5, 1.0), (-0.5, 0.5, 0.0), (-0.5, 0.5, 1.0), (0.5, -0.5, 0.0), (0.5, -0.5, 1.0), (0.5, 0.5, 0.0), (0.5, 0.5, 1.0)], [], [(0, 1, 3, 2), (2, 3, 7, 6), (6, 7, 5, 4), (4, 5, 1, 0), (2, 6, 4, 0), (7, 3, 1, 5)])
_uv = me_cube_005.uv_layers.new(name='UVMap')
_uv.uv.foreach_set('vector', [0.375, 0.0, 0.625, 0.0, 0.625, 0.25, 0.375, 0.25, 0.375, 0.25, 0.625, 0.25, 0.625, 0.5, 0.375, 0.5, 0.375, 0.5, 0.625, 0.5, 0.625, 0.75, 0.375, 0.75, 0.375, 0.75, 0.625, 0.75, 0.625, 1.0, 0.375, 1.0, 0.125, 0.5, 0.375, 0.5, 0.375, 0.75, 0.125, 0.75, 0.625, 0.5, 0.875, 0.5, 0.875, 0.75, 0.625, 0.75])
me_cube_005.update()
arm_inserterarmaturebones = bpy.data.armatures.new('InserterArmatureBones')  # bones are not reproduced

# ---- objects
ob_arm = bpy.data.objects.new('Arm', me_insertermesh)
ob_inserterarmature = bpy.data.objects.new('InserterArmature', arm_inserterarmaturebones)
ob_cube_002 = bpy.data.objects.new('Cube.002', me_cube_004)
ob_cube_003 = bpy.data.objects.new('Cube.003', me_cube_005)

# ---- transforms, parenting, visibility, modifiers, constraints
ob_arm.parent = ob_inserterarmature
ob_arm.matrix_parent_inverse = Matrix(((1.0, -0.0, 0.0, -0.004196), (-0.0, 1.0, -0.0, -0.02617), (0.0, -0.0, 1.0, -0.002719), (-0.0, 0.0, -0.0, 1.0)))
ob_arm.location = (0.0, 0.0, 0.0)
ob_arm.rotation_euler = (0.0, -0.0, 1.571)
_vg = ob_arm.vertex_groups.new(name='Base')
for _i, _w in zip([30, 31, 32, 33, 34, 35, 36, 37, 38, 39, 40, 41, 42, 43, 44, 45, 46, 47, 48, 49, 50, 51, 52, 53, 54, 55, 56, 57, 58, 59, 60, 61, 62, 63, 64, 65, 66, 67, 68, 69, 70, 71, 72, 73, 74], [1.0, 0.9993, 1.0, 0.9974, 0.9999, 0.9998, 0.9999, 0.9999, 0.9998, 0.9996, 1.0, 1.0, 1.0, 1.0, 0.9998, 0.9984, 0.9999, 0.9998, 0.9994, 0.9949, 0.9997, 1.0, 1.0, 1.0, 0.9993, 0.9994, 0.9973, 1.0, 0.998, 0.9937, 0.9988, 1.0, 0.9995, 0.9766, 1.0, 1.0, 1.0, 1.0, 1.0, 0.9969, 0.9924, 0.9498, 0.9972, 1.0, 1.0]): _vg.add([_i], _w, 'REPLACE')
_vg = ob_arm.vertex_groups.new(name='Lower')
_vg.add([0, 1, 2, 3, 4, 5, 6, 7, 8, 9, 10, 11, 12, 13, 14, 15, 16, 17, 18, 19, 20, 21, 22, 23, 24, 25, 26, 27, 28, 29], 1.0, 'REPLACE')
_vg = ob_arm.vertex_groups.new(name='Upper')
_vg.add([75, 76, 77, 78, 79, 80, 81, 82, 83, 84, 85, 86, 87, 88, 89, 90, 91, 92, 93, 94, 95, 96, 97, 98, 99, 100, 101, 102, 103, 104, 105, 106, 107, 108, 109, 110, 111, 112, 113, 114, 115, 116, 117, 118, 119, 120], 1.0, 'REPLACE')
_m = ob_arm.modifiers.new('Mirror', 'MIRROR')
_m.use_clip = True
_m = ob_arm.modifiers.new('InserterArmatureModifier', 'ARMATURE')
_m.object = ob_inserterarmature
_c = ob_arm.constraints.new('LIMIT_ROTATION'); _c.name = 'Limit Rotation'
_c.owner_space = 'LOCAL'
_c.use_limit_y = True
_c.use_limit_z = True
_c.use_legacy_behavior = True
ob_inserterarmature.location = (0.0, 0.0, 0.0)
ob_inserterarmature.rotation_euler = (0.0, 0.0, 6.283)
ob_cube_002.location = (0.0, 0.0, 0.0)
_m = ob_cube_002.modifiers.new('Wireframe', 'WIREFRAME')
ob_cube_003.location = (0.0, 1.006, 0.0)
_m = ob_cube_003.modifiers.new('Wireframe', 'WIREFRAME')

# ---- collection membership
col_collection_001.objects.link(ob_arm)
col_collection_001.objects.link(ob_inserterarmature)
col_other_001.objects.link(ob_cube_002)
col_other_001.objects.link(ob_cube_003)

# ---- scene / render settings (as saved in the file)
scene.frame_start = 1; scene.frame_end = 60; scene.frame_set(1)
scene.render.engine = 'BLENDER_EEVEE_NEXT'
scene.cycles.sampling_pattern = 'TABULATED_SOBOL'
scene.cycles.use_light_tree = False
scene.view_settings.view_transform = 'Filmic'
bpy.context.view_layer.update()

# ---- added for rendering (the .blend has no active camera and no usable light): camera, sun
cam_auto = bpy.data.cameras.new('AutoCamera')
cam_auto.lens = 50.0
cam_auto.sensor_width = 36.0
cam_auto.clip_end = 1000.0
ob_auto_camera = bpy.data.objects.new('AutoCamera', cam_auto)
scene.collection.objects.link(ob_auto_camera)
ob_auto_camera.location = (2.30849, -2.27036, 2.32736)
ob_auto_camera.rotation_euler = (1.09748, -7.21219e-08, 0.694738)
scene.camera = ob_auto_camera
light_auto_sun = bpy.data.lights.new('AutoSun', 'SUN')
light_auto_sun.energy = 3.0
light_auto_sun.angle = 0.0523599
ob_auto_sun = bpy.data.objects.new('AutoSun', light_auto_sun)
scene.collection.objects.link(ob_auto_sun)
ob_auto_sun.rotation_euler = (0.872665, 0.174533, 0.523599)
bpy.context.view_layer.update()
